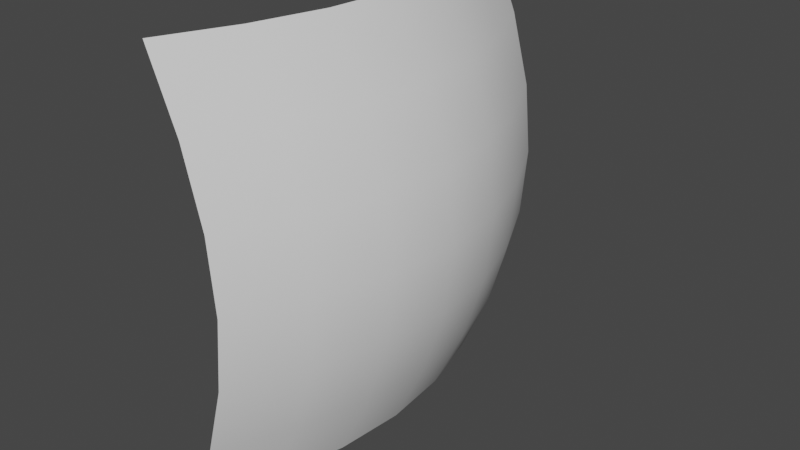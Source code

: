 # Source: VFX_Curve_1.blend  (saved by Blender 2.83.19; exported with 4.5.12 LTS)
import bpy
from mathutils import Matrix  # noqa: F401  (used for matrix-valued properties, if any)

bpy.ops.wm.read_factory_settings(use_empty=True)
scene = bpy.context.scene
scene.name = 'Scene'

# ---- collections
col_collection = bpy.data.collections.new('Collection'); scene.collection.children.link(col_collection)

# ---- world
world_world = bpy.data.worlds.new('World'); scene.world = world_world
world_world.use_nodes = True; world_world.node_tree.nodes.clear()
_N = world_world.node_tree.nodes; _L = world_world.node_tree.links
n0 = _N.new('ShaderNodeOutputWorld'); n0.name = 'World Output'; n0.location = (300, 300)
n1 = _N.new('ShaderNodeBackground'); n1.name = 'Background'; n1.location = (10, 300)
n1.inputs[0].default_value = (0.05088, 0.05088, 0.05088, 1.0)
_L.new(n1.outputs[0], n0.inputs[0])
n0.is_active_output = True
world_world.color = (0.05088, 0.05088, 0.05088)
world_world.use_sun_shadow = False
world_world.sun_shadow_jitter_overblur = 0.0

# ---- meshes
me_plane = bpy.data.meshes.new('Plane')
me_plane.from_pydata([(-1.0, -1.0, -0.2498), (1.0, -1.0, -0.2498), (-1.0, 1.0, -0.2498), (1.0, 1.0, -0.2498), (-1.0, 0.0, 0.01104), (8.336e-10, -1.0, 0.01104), (1.0, 0.0, 0.01104), (8.336e-10, 1.0, 0.01104), (2.421e-08, 0.0, 0.3206), (-1.0, -0.3333, -0.01982), (-1.0, -0.6667, -0.1094), (0.3333, -1.0, -0.01982), (0.6667, -1.0, -0.1094), (1.0, 0.3333, -0.01982), (1.0, 0.6667, -0.1094), (-0.3333, 1.0, -0.01982), (-0.6667, 1.0, -0.1094), (-1.0, 0.6667, -0.1094), (-1.0, 0.3333, -0.01982), (-0.6667, -1.0, -0.1094), (-0.3333, -1.0, -0.01982), (1.0, -0.6667, -0.1094), (1.0, -0.3333, -0.01982), (0.6667, 1.0, -0.1094), (0.3333, 1.0, -0.01982), (2.128e-08, 0.3333, 0.2819), (1.316e-08, 0.6667, 0.1743), (1.316e-08, -0.6667, 0.1743), (2.128e-08, -0.3333, 0.2819), (-0.3333, 0.0, 0.2819), (-0.6667, 0.0, 0.1743), (0.6667, 0.0, 0.1743), (0.3333, 0.0, 0.2819), (0.3333, -0.6667, 0.1403), (0.3333, -0.3333, 0.2449), (0.6667, -0.6667, 0.04245), (0.6667, -0.3333, 0.1403), (-0.6667, -0.6667, 0.04245), (-0.6667, -0.3333, 0.1403), (-0.3333, -0.6667, 0.1403), (-0.3333, -0.3333, 0.2449), (-0.6667, 0.3333, 0.1403), (-0.6667, 0.6667, 0.04245), (-0.3333, 0.3333, 0.2449), (-0.3333, 0.6667, 0.1403), (0.3333, 0.3333, 0.2449), (0.3333, 0.6667, 0.1403), (0.6667, 0.3333, 0.1403), (0.6667, 0.6667, 0.04245)], [], [(48, 14, 3, 23), (44, 26, 7, 15), (40, 28, 8, 29), (36, 22, 6, 31), (28, 34, 32, 8), (34, 36, 31, 32), (5, 11, 33, 27), (27, 33, 34, 28), (11, 12, 35, 33), (33, 35, 36, 34), (12, 1, 21, 35), (35, 21, 22, 36), (9, 38, 30, 4), (38, 40, 29, 30), (0, 19, 37, 10), (10, 37, 38, 9), (19, 20, 39, 37), (37, 39, 40, 38), (20, 5, 27, 39), (39, 27, 28, 40), (17, 42, 16, 2), (42, 44, 15, 16), (4, 30, 41, 18), (18, 41, 42, 17), (30, 29, 43, 41), (41, 43, 44, 42), (29, 8, 25, 43), (43, 25, 26, 44), (26, 46, 24, 7), (46, 48, 23, 24), (8, 32, 45, 25), (25, 45, 46, 26), (32, 31, 47, 45), (45, 47, 48, 46), (31, 6, 13, 47), (47, 13, 14, 48)])
me_plane.polygons.foreach_set('use_smooth', [True] * 36)
_uv = me_plane.uv_layers.new(name='UVMap')
_uv.uv.foreach_set('vector', [0.8333, 0.1667, 0.8333, 0.0, 1.0, 0.0, 1.0, 0.1667, 0.8333, 0.6667, 0.8333, 0.5, 1.0, 0.5, 1.0, 0.6667, 0.3333, 0.6667, 0.3333, 0.5, 0.5, 0.5, 0.5, 0.6667, 0.3333, 0.1667, 0.3333, 0.0, 0.5, 0.0, 0.5, 0.1667, 0.3333, 0.5, 0.3333, 0.3333, 0.5, 0.3333, 0.5, 0.5, 0.3333, 0.3333, 0.3333, 0.1667, 0.5, 0.1667, 0.5, 0.3333, 0.0, 0.5, 0.0, 0.3333, 0.1667, 0.3333, 0.1667, 0.5, 0.1667, 0.5, 0.1667, 0.3333, 0.3333, 0.3333, 0.3333, 0.5, 0.0, 0.3333, 0.0, 0.1667, 0.1667, 0.1667, 0.1667, 0.3333, 0.1667, 0.3333, 0.1667, 0.1667, 0.3333, 0.1667, 0.3333, 0.3333, 0.0, 0.1667, 0.0, 2.98e-08, 0.1667, 0.0, 0.1667, 0.1667, 0.1667, 0.1667, 0.1667, 0.0, 0.3333, 0.0, 0.3333, 0.1667, 0.3333, 1.0, 0.3333, 0.8333, 0.5, 0.8333, 0.5, 1.0, 0.3333, 0.8333, 0.3333, 0.6667, 0.5, 0.6667, 0.5, 0.8333, 2.98e-08, 1.0, 0.0, 0.8333, 0.1667, 0.8333, 0.1667, 1.0, 0.1667, 1.0, 0.1667, 0.8333, 0.3333, 0.8333, 0.3333, 1.0, 0.0, 0.8333, 0.0, 0.6667, 0.1667, 0.6667, 0.1667, 0.8333, 0.1667, 0.8333, 0.1667, 0.6667, 0.3333, 0.6667, 0.3333, 0.8333, 0.0, 0.6667, 0.0, 0.5, 0.1667, 0.5, 0.1667, 0.6667, 0.1667, 0.6667, 0.1667, 0.5, 0.3333, 0.5, 0.3333, 0.6667, 0.8333, 1.0, 0.8333, 0.8333, 1.0, 0.8333, 1.0, 1.0, 0.8333, 0.8333, 0.8333, 0.6667, 1.0, 0.6667, 1.0, 0.8333, 0.5, 1.0, 0.5, 0.8333, 0.6667, 0.8333, 0.6667, 1.0, 0.6667, 1.0, 0.6667, 0.8333, 0.8333, 0.8333, 0.8333, 1.0, 0.5, 0.8333, 0.5, 0.6667, 0.6667, 0.6667, 0.6667, 0.8333, 0.6667, 0.8333, 0.6667, 0.6667, 0.8333, 0.6667, 0.8333, 0.8333, 0.5, 0.6667, 0.5, 0.5, 0.6667, 0.5, 0.6667, 0.6667, 0.6667, 0.6667, 0.6667, 0.5, 0.8333, 0.5, 0.8333, 0.6667, 0.8333, 0.5, 0.8333, 0.3333, 1.0, 0.3333, 1.0, 0.5, 0.8333, 0.3333, 0.8333, 0.1667, 1.0, 0.1667, 1.0, 0.3333, 0.5, 0.5, 0.5, 0.3333, 0.6667, 0.3333, 0.6667, 0.5, 0.6667, 0.5, 0.6667, 0.3333, 0.8333, 0.3333, 0.8333, 0.5, 0.5, 0.3333, 0.5, 0.1667, 0.6667, 0.1667, 0.6667, 0.3333, 0.6667, 0.3333, 0.6667, 0.1667, 0.8333, 0.1667, 0.8333, 0.3333, 0.5, 0.1667, 0.5, 0.0, 0.6667, 0.0, 0.6667, 0.1667, 0.6667, 0.1667, 0.6667, 0.0, 0.8333, 0.0, 0.8333, 0.1667])
me_plane.use_remesh_fix_poles = True
me_plane.use_remesh_preserve_attributes = False
me_plane.use_mirror_vertex_groups = False
me_plane.update()

# ---- objects
ob_plane = bpy.data.objects.new('Plane', me_plane)

# ---- transforms, parenting, visibility, modifiers, constraints
ob_plane.location = (0.0, 0.0, 0.0)
ob_plane.rotation_euler = (-0.0, 1.571, 0.0)
ob_plane.lineart.crease_threshold = 0.0

# ---- collection membership
col_collection.objects.link(ob_plane)

# ---- scene / render settings (as saved in the file)
scene.frame_start = 1; scene.frame_end = 250; scene.frame_set(1)
scene.render.engine = 'BLENDER_EEVEE_NEXT'
scene.cycles.use_denoising = False
scene.cycles.samples = 128
scene.cycles.sampling_pattern = 'TABULATED_SOBOL'
scene.cycles.use_adaptive_sampling = False
scene.cycles.use_light_tree = False
scene.view_settings.view_transform = 'Filmic'
bpy.context.view_layer.update()

# ---- added for rendering (the .blend has no active camera and no usable light): camera, sun
cam_auto = bpy.data.cameras.new('AutoCamera')
cam_auto.lens = 50.0
cam_auto.sensor_width = 36.0
cam_auto.clip_end = 1000.0
ob_auto_camera = bpy.data.objects.new('AutoCamera', cam_auto)
scene.collection.objects.link(ob_auto_camera)
ob_auto_camera.location = (2.70502, -3.20355, 2.1357)
ob_auto_camera.rotation_euler = (1.09748, -7.21219e-08, 0.694738)
scene.camera = ob_auto_camera
light_auto_sun = bpy.data.lights.new('AutoSun', 'SUN')
light_auto_sun.energy = 3.0
light_auto_sun.angle = 0.0523599
ob_auto_sun = bpy.data.objects.new('AutoSun', light_auto_sun)
scene.collection.objects.link(ob_auto_sun)
ob_auto_sun.rotation_euler = (0.872665, 0.174533, 0.523599)
bpy.context.view_layer.update()
